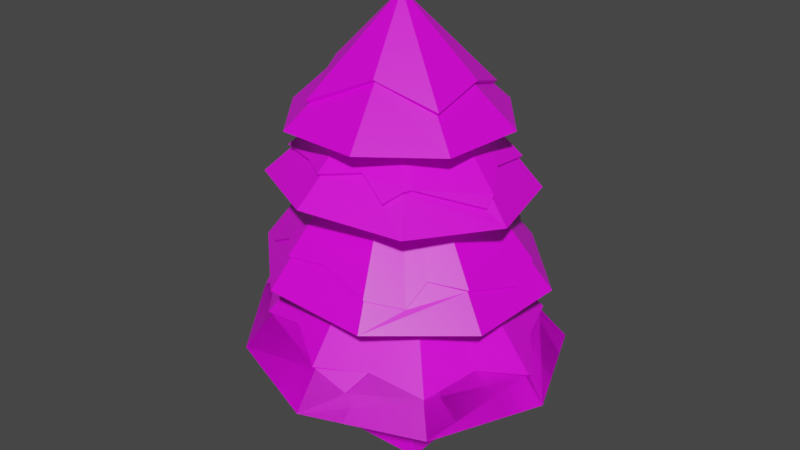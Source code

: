 # Source: tree_pine_snow_covered_4.blend  (saved by Blender 2.83.20; exported with 4.5.12 LTS)
import bpy
from mathutils import Matrix  # noqa: F401  (used for matrix-valued properties, if any)

bpy.ops.wm.read_factory_settings(use_empty=True)
scene = bpy.context.scene
scene.name = 'Scene'

# ---- collections
col_collection = bpy.data.collections.new('Collection'); scene.collection.children.link(col_collection)

# ---- images (referenced by path relative to the original .blend; pixels are not part of the script)
import os
ASSET_DIR = os.environ.get("B2B_ASSET_DIR", "")  # directory of the original .blend (textures are referenced by path, not embedded)
HERE = os.path.dirname(os.path.abspath(__file__))  # packed textures are extracted next to this script under _unpacked/

def load_image(name, relpath, width, height, colorspace="sRGB"):
    """Load a texture the original file referenced (path relative to the .blend, or extracted next to this script)."""
    p = next((c for c in (os.path.join(HERE, relpath), os.path.join(ASSET_DIR, relpath)) if relpath and os.path.exists(c)), "")
    if p:
        img = bpy.data.images.load(p, check_existing=True)
        img.name = name
    else:  # same state as the original file: an image datablock whose file is absent (Cycles renders it pink)
        img = bpy.data.images.new(name, width, height)
        img.source = "FILE"
        img.filepath = "//" + (relpath or name)
    img.colorspace_settings.name = colorspace
    return img
img_palatte_png_001 = load_image('palatte.png.001', 'palatte.png', 1024, 1024, 'sRGB')

# ---- materials (node trees are filled in below, after node groups)
mat_material = bpy.data.materials.new('Material')
mat_material.alpha_threshold = 0.0
mat_material.use_transparent_shadow = False
mat_material.line_color = (0.0, 0.0, 0.0, 1.0)

# ---- node groups
ng_auto_smooth = bpy.data.node_groups.new('Auto Smooth', 'GeometryNodeTree')
_s = ng_auto_smooth.interface.new_socket(name='Geometry', in_out='OUTPUT', socket_type='NodeSocketGeometry')
_s = ng_auto_smooth.interface.new_socket(name='Geometry', in_out='INPUT', socket_type='NodeSocketGeometry')
_s = ng_auto_smooth.interface.new_socket(name='Angle', in_out='INPUT', socket_type='NodeSocketFloat')
_s.subtype = 'ANGLE'
_s.min_value = 0.0
_s.max_value = 3.142
ng_auto_smooth.is_modifier = True
_N = ng_auto_smooth.nodes; _L = ng_auto_smooth.links
n0 = _N.new('NodeGroupOutput'); n0.name = 'Group Output'; n0.location = (480, -100)
n1 = _N.new('NodeGroupInput'); n1.name = 'Group Input'; n1.location = (-420, -300)
n2 = _N.new('NodeGroupInput'); n2.name = 'Group Input.001'; n2.location = (-60, -100)
n3 = _N.new('GeometryNodeSetShadeSmooth'); n3.name = 'Set Shade Smooth'; n3.location = (120, -100)
n3.domain = 'EDGE'
n4 = _N.new('GeometryNodeSetShadeSmooth'); n4.name = 'Set Shade Smooth.001'; n4.location = (300, -100)
n5 = _N.new('GeometryNodeInputMeshEdgeAngle'); n5.name = 'Edge Angle'; n5.location = (-420, -220)
n6 = _N.new('GeometryNodeInputEdgeSmooth'); n6.name = 'Is Edge Smooth'; n6.location = (-60, -160)
n7 = _N.new('GeometryNodeInputShadeSmooth'); n7.name = 'Is Face Smooth'; n7.location = (-240, -340)
n8 = _N.new('FunctionNodeBooleanMath'); n8.name = 'Boolean Math'; n8.location = (-60, -220)
n9 = _N.new('FunctionNodeCompare'); n9.name = 'Compare'; n9.location = (-240, -180)
n9.operation = 'LESS_EQUAL'
_L.new(n5.outputs[0], n9.inputs[0])
_L.new(n4.outputs[0], n0.inputs[0])
_L.new(n1.outputs[1], n9.inputs[1])
_L.new(n9.outputs[0], n8.inputs[0])
_L.new(n7.outputs[0], n8.inputs[1])
_L.new(n2.outputs[0], n3.inputs[0])
_L.new(n6.outputs[0], n3.inputs[1])
_L.new(n3.outputs[0], n4.inputs[0])
_L.new(n8.outputs[0], n3.inputs[2])
n0.is_active_output = True

# ---- material node trees
mat_material.use_nodes = True; mat_material.node_tree.nodes.clear()
_N = mat_material.node_tree.nodes; _L = mat_material.node_tree.links
n0 = _N.new('ShaderNodeOutputMaterial'); n0.name = 'Material Output'; n0.location = (300, 300)
n1 = _N.new('ShaderNodeBsdfPrincipled'); n1.name = 'Principled BSDF'; n1.location = (10, 300)
n1.distribution = 'GGX'
n1.subsurface_method = 'BURLEY'
n1.inputs[2].default_value = 0.4
n1.inputs[3].default_value = 1.45
n1.inputs[27].default_value = (0.0, 0.0, 0.0, 1.0)
n1.inputs[28].default_value = 1.0
n2 = _N.new('ShaderNodeTexImage'); n2.name = 'Image Texture'; n2.location = (-359, 129)
n2.image = img_palatte_png_001
_L.new(n1.outputs[0], n0.inputs[0])
_L.new(n2.outputs[0], n1.inputs[0])
n0.is_active_output = True

# ---- world
world_world = bpy.data.worlds.new('World'); scene.world = world_world
world_world.use_nodes = True; world_world.node_tree.nodes.clear()
_N = world_world.node_tree.nodes; _L = world_world.node_tree.links
n0 = _N.new('ShaderNodeOutputWorld'); n0.name = 'World Output'; n0.location = (300, 300)
n1 = _N.new('ShaderNodeBackground'); n1.name = 'Background'; n1.location = (10, 300)
n1.inputs[0].default_value = (0.05088, 0.05088, 0.05088, 1.0)
_L.new(n1.outputs[0], n0.inputs[0])
n0.is_active_output = True
world_world.color = (0.05088, 0.05088, 0.05088)
world_world.use_sun_shadow = False
world_world.sun_shadow_jitter_overblur = 0.0

# ---- meshes
me_cube = bpy.data.meshes.new('Cube')
me_cube.from_pydata([(0.3307, 0.3637, 1.422), (0.5637, 0.5637, -0.5637), (0.3303, -0.3385, 1.427), (0.5637, -0.5637, -0.5637), (-0.3734, 0.3619, 1.474), (-0.5637, 0.5637, -0.5637), (-0.374, -0.3404, 1.473), (-0.5637, -0.5637, -0.5637), (-0.1499, 0.0877, 3.962), (-1.712, 1.659, 0.9962), (-0.0001421, 2.382, 0.9879), (-2.732, -0.3257, 1.063), (1.684, 1.684, 0.9305), (-1.712, -1.709, 0.9965), (2.382, 0.0001934, 0.9031), (-0.000439, -2.382, 0.9888), (1.684, -1.684, 0.9385), (1.684, -1.684, 0.9385), (-0.000439, -2.382, 0.9888), (2.382, 0.0001934, 0.9031), (-1.712, -1.709, 0.9965), (1.684, 1.684, 0.9305), (-2.732, -0.3257, 1.063), (-0.0001421, 2.382, 0.9879), (-1.712, 1.659, 0.9962), (-0.1499, 0.0877, 3.962), (-0.7845, 1.978, 2.334), (-2.003, 0.814, 2.338), (-2.142, -0.7351, 2.371), (-0.8909, -1.906, 2.36), (0.7314, -1.942, 2.312), (1.896, -0.8293, 2.241), (1.934, 0.7799, 2.22), (0.8237, 1.943, 2.271), (0.1544, 1.926, 3.614), (-1.25, 1.551, 3.668), (-2.018, 0.2997, 3.684), (-1.753, -1.09, 3.637), (-0.3876, -1.827, 3.718), (1.056, -1.456, 3.602), (1.785, -0.2004, 3.527), (1.411, 1.201, 3.5), (1.158, 1.04, 3.96), (1.413, 0.4783, 4.564), (0.6316, 1.453, 4.565), (-0.6098, 1.588, 4.568), (-1.585, 0.8059, 4.571), (-1.792, -0.4293, 4.522), (-1.009, -1.404, 4.519), (0.302, -1.547, 4.569), (1.277, -0.7642, 4.552), (0.5011, 1.229, 4.803), (-1.075, -0.2154, 5.22), (-1.312, 0.6583, 4.86), (0.8958, -0.5521, 4.959), (0.8193, 0.3192, 5.128), (-0.8268, -1.083, 4.86), (-0.3943, 0.8077, 5.344), (0.07495, -0.8026, 5.282), (-1.442, -0.8421, 3.993), (1.122, 1.013, 3.916), (0.08112, 1.516, 4.07), (0.8028, -1.113, 4.047), (-1.761, 0.2838, 3.929), (1.487, -0.1414, 3.865), (-1.092, 1.354, 3.926), (-0.3412, -1.423, 4.073), (-1.385, 0.7172, 4.013), (0.1988, -1.171, 4.166), (0.6388, -1.303, 3.9), (1.222, 0.2734, 4.052), (-0.5335, 1.313, 4.113), (0.8478, -1.003, 4.056), (1.514, -0.304, 3.741), (0.4875, 1.262, 4.083), (0.3372, 1.428, 4.01), (-1.507, -0.1502, 4.07), (-0.7284, -1.167, 4.076), (1.528, -0.6638, 2.693), (0.6038, -1.67, 2.654), (-0.7912, -1.592, 2.778), (1.612, 0.6844, 2.614), (-0.7131, 1.735, 2.698), (-1.689, -0.5281, 3.03), (-1.735, 0.7104, 2.769), (0.6958, 1.726, 2.592), (1.723, 0.1672, 2.461), (1.033, -1.343, 2.536), (1.094, -0.9651, 2.809), (-0.1589, -1.537, 2.842), (1.103, 1.142, 2.696), (0.08396, 1.639, 2.774), (-1.156, 1.161, 2.885), (-1.636, 0.1741, 2.995), (-1.777, -0.1784, 2.843), (-1.593, -1.085, 2.545), (-1.067, -1.286, 2.841), (0.71, 1.758, 2.619), (-0.2441, 0.1351, 5.02), (1.56, -0.6746, 2.722), (0.6178, -1.701, 2.683), (-0.8048, -1.625, 2.806), (1.645, 0.6946, 2.641), (-0.7257, 1.769, 2.724), (-1.721, -0.5419, 3.056), (-1.767, 0.7278, 2.793), (1.758, 0.1666, 2.488), (1.057, -1.368, 2.563), (1.118, -0.9903, 2.836), (-0.1605, -1.572, 2.87), (1.129, 1.167, 2.721), (0.08416, 1.676, 2.799), (-1.183, 1.189, 2.907), (-1.673, 0.1779, 3.018), (-1.814, -0.1747, 2.867), (-1.618, -1.112, 2.57), (-1.092, -1.313, 2.867), (0.9348, -0.5708, 5.005), (-0.1855, 0.05028, 6.273), (0.5258, 1.265, 4.848), (-1.117, -0.2276, 5.266), (-1.351, 0.6776, 4.905), (0.8608, 0.3319, 5.174), (-0.8487, -1.121, 4.906), (-0.4061, 0.8498, 5.39), (0.08616, -0.8443, 5.329), (-0.1574, 0.1876, 5.603), (-1.477, -0.8678, 4.036), (0.09052, 1.561, 4.111), (0.8243, -1.15, 4.093), (-1.804, 0.292, 3.971), (1.529, -0.1538, 3.91), (-1.122, 1.39, 3.967), (-0.3489, -1.465, 4.117), (-1.425, 0.742, 4.053), (0.2097, -1.213, 4.209), (0.6497, -1.346, 3.946), (1.266, 0.286, 4.094), (-0.5449, 1.36, 4.151), (0.8868, -1.025, 4.099), (1.553, -0.3251, 3.784), (0.5111, 1.303, 4.122), (0.3608, 1.468, 4.049), (-1.551, -0.1603, 4.111), (-0.7515, -1.205, 4.118), (-1.451, 1.397, 1.518), (-0.02436, 2.011, 1.471), (-1.443, -1.4, 1.535), (1.422, -1.431, 1.335), (-2.515, -0.2909, 1.32), (-0.0258, -1.963, 1.493), (-1.451, 1.397, 1.518), (2.07, 0.01096, 1.241), (-0.0258, -1.963, 1.493), (-0.02436, 2.011, 1.471), (1.366, 1.407, 1.415), (1.366, 1.407, 1.415), (-1.443, -1.4, 1.535), (1.422, -1.431, 1.335), (2.07, 0.01096, 1.241), (-2.515, -0.2909, 1.32), (-0.6184, 1.612, 1.691), (2.074, 0.1092, 1.19), (1.64, 0.6695, 1.426), (-2.497, -0.451, 1.207), (-1.962, -0.7796, 1.5), (0.4851, -1.91, 1.282), (0.6456, -1.613, 1.526), (0.4851, -1.91, 1.282), (0.6456, -1.613, 1.526), (-2.497, -0.451, 1.207), (-1.962, -0.7796, 1.5), (0.4526, 1.714, 1.557), (-0.6184, 1.612, 1.691), (0.4526, 1.714, 1.557), (-1.526, 0.8888, 1.776), (1.626, -0.6204, 1.461), (-0.6688, -1.551, 1.714), (-0.6688, -1.551, 1.714), (1.626, -0.6204, 1.461), (2.074, 0.1092, 1.19), (1.64, 0.6695, 1.426), (-1.526, 0.8888, 1.776), (-0.02327, 2.062, 1.508), (-0.1817, 0.1023, 4.009), (-1.484, 1.437, 1.554), (-0.1071, 0.0701, 4.001), (-0.006418, -2.009, 1.53), (-0.04447, -2.01, 1.531), (1.385, 1.455, 1.45), (1.413, 1.427, 1.45), (-1.474, -1.439, 1.573), (1.457, -1.466, 1.372), (2.119, 0.01774, 1.278), (-2.56, -0.3076, 1.361), (0.5045, -1.956, 1.319), (0.665, -1.66, 1.562), (-2.537, -0.4822, 1.245), (-2.002, -0.8108, 1.537), (-0.6389, 1.661, 1.727), (0.4724, 1.762, 1.593), (-0.6875, -1.599, 1.752), (1.672, -0.6397, 1.495), (2.121, 0.1287, 1.225), (1.687, 0.689, 1.46), (-1.572, 0.9136, 1.812)], [], [(0, 4, 6, 2), (3, 2, 6, 7), (7, 6, 4, 5), (5, 1, 3, 7), (1, 0, 2, 3), (5, 4, 0, 1), (31, 78, 88, 87, 79, 30), (9, 151, 161, 146, 23), (10, 154, 174, 155, 12), (32, 81, 86, 78, 31), (11, 149, 175, 151, 9), (12, 155, 163, 162, 152, 14), (29, 80, 96, 95, 83, 28), (13, 147, 165, 164, 149, 11), (14, 152, 176, 148, 16), (28, 83, 94, 93, 84, 27), (15, 150, 177, 147, 13), (16, 148, 167, 166, 153, 18), (27, 84, 92, 82, 26), (17, 158, 169, 168, 150, 15), (18, 153, 178, 157, 20), (26, 82, 91, 85, 33), (19, 159, 179, 158, 17), (20, 157, 171, 170, 160, 22), (21, 156, 181, 180, 159, 19), (23, 146, 172, 156, 21), (22, 160, 182, 145, 24), (30, 79, 89, 80, 29), (23, 21, 19, 17, 15, 13, 11, 9), (24, 145, 173, 154, 10), (10, 12, 14, 16, 18, 20, 22, 24), (33, 85, 90, 81, 32), (33, 32, 31, 30, 29, 28, 27, 26), (39, 62, 69, 68, 66, 38), (40, 64, 73, 72, 62, 39), (37, 59, 76, 63, 36), (36, 63, 67, 65, 35), (35, 65, 71, 61, 34), (34, 61, 75, 74, 60, 41), (38, 66, 77, 59, 37), (41, 60, 70, 64, 40), (41, 40, 39, 38, 37, 36, 35, 34), (48, 56, 52, 47), (49, 58, 56, 48), (46, 53, 57, 45), (45, 57, 51, 44), (44, 51, 55, 43), (43, 55, 54, 50), (47, 52, 53, 46), (50, 54, 58, 49), (50, 49, 48, 47, 46, 45, 44, 43), (51, 57, 124, 119), (58, 54, 117, 125), (56, 58, 125, 123), (57, 53, 121, 124), (53, 52, 120, 121), (52, 56, 123, 120), (55, 51, 119, 122), (54, 55, 122, 117), (71, 65, 132, 138), (63, 76, 143, 130), (65, 67, 134, 132), (61, 71, 138, 128), (75, 61, 128, 142), (70, 60, 42, 137), (74, 75, 142, 141), (64, 70, 137, 131), (99, 106, 102, 98), (95, 96, 116, 115), (79, 87, 107, 100), (85, 91, 111, 97), (83, 95, 115, 104), (86, 81, 102, 106), (90, 85, 97, 110), (94, 83, 104, 114), (78, 86, 106, 99), (100, 107, 108, 99, 98), (101, 109, 100, 98), (102, 110, 97, 98), (97, 111, 103, 98), (103, 112, 105, 98), (105, 113, 114, 104, 98), (104, 115, 116, 101, 98), (91, 82, 103, 111), (87, 88, 108, 107), (96, 80, 101, 116), (82, 92, 112, 103), (88, 78, 99, 108), (92, 84, 105, 112), (80, 89, 109, 101), (84, 93, 113, 105), (89, 79, 100, 109), (93, 94, 114, 113), (81, 90, 110, 102), (121, 120, 118), (119, 124, 118), (120, 123, 118), (125, 117, 118), (122, 119, 118), (123, 125, 118), (117, 122, 118), (124, 121, 118), (132, 134, 130, 126), (133, 135, 136, 129, 126), (131, 137, 42, 126), (128, 138, 132, 126), (129, 139, 140, 131, 126), (42, 141, 142, 128, 126), (130, 143, 127, 126), (127, 144, 133, 126), (67, 63, 130, 134), (76, 59, 127, 143), (62, 72, 139, 129), (66, 68, 135, 133), (59, 77, 144, 127), (72, 73, 140, 139), (68, 69, 136, 135), (77, 66, 133, 144), (73, 64, 131, 140), (69, 62, 129, 136), (60, 74, 141, 42), (146, 161, 151, 8), (152, 162, 163, 155, 25), (149, 164, 165, 147, 8), (153, 166, 167, 148, 25), (168, 169, 196, 195), (180, 181, 204, 203), (156, 172, 146, 8), (154, 173, 199, 183), (151, 175, 149, 8), (148, 176, 152, 25), (147, 177, 150, 8), (150, 168, 195, 187), (159, 180, 203, 193), (156, 8, 186, 190), (179, 159, 193, 202), (194, 197, 198, 191, 184), (183, 199, 185, 184), (191, 201, 188, 184), (192, 202, 193, 186), (193, 203, 204, 190, 186), (185, 205, 194, 184), (173, 145, 185, 199), (181, 156, 190, 204), (169, 158, 192, 196), (155, 174, 200, 189), (145, 182, 205, 185), (160, 170, 197, 194), (157, 178, 201, 191), (153, 25, 184, 188), (174, 154, 183, 200), (182, 160, 194, 205), (170, 171, 198, 197), (178, 153, 188, 201), (171, 157, 191, 198), (158, 179, 202, 192), (156, 190, 189, 155, 21), (189, 200, 183, 184, 186, 190), (187, 195, 196, 192, 186, 184, 188)])
_uv = me_cube.uv_layers.new(name='UVMap')
_uv.uv.foreach_set('vector', [0.7461, 0.4262, 0.7461, 0.4262, 0.7461, 0.4262, 0.7461, 0.4262, 0.7461, 0.4262, 0.7461, 0.4262, 0.7461, 0.4262, 0.7461, 0.4262, 0.7461, 0.4262, 0.7461, 0.4262, 0.7461, 0.4262, 0.7461, 0.4262, 0.7461, 0.4262, 0.7461, 0.4262, 0.7461, 0.4262, 0.7461, 0.4262, 0.7461, 0.4262, 0.7461, 0.4262, 0.7461, 0.4262, 0.7461, 0.4262, 0.7461, 0.4262, 0.7461, 0.4262, 0.7461, 0.4262, 0.7461, 0.4262, 0.8347, 0.2106, 0.8347, 0.2106, 0.8347, 0.2106, 0.8347, 0.2106, 0.8347, 0.2106, 0.8347, 0.2106, 0.8051, 0.1811, 0.8051, 0.1811, 0.8051, 0.1811, 0.8051, 0.1811, 0.8051, 0.1811, 0.25, 0.49, 0.25, 0.4512, 0.2987, 0.4209, 0.3902, 0.3902, 0.4197, 0.4197, 0.8347, 0.2106, 0.8347, 0.2106, 0.8347, 0.2106, 0.8347, 0.2106, 0.8347, 0.2106, 0.8051, 0.1811, 0.8051, 0.1811, 0.8051, 0.1811, 0.8051, 0.1811, 0.8051, 0.1811, 0.4197, 0.4197, 0.3902, 0.3902, 0.4181, 0.3158, 0.4606, 0.2601, 0.4605, 0.25, 0.49, 0.25, 0.8347, 0.2106, 0.8347, 0.2106, 0.8347, 0.2106, 0.8347, 0.2106, 0.8347, 0.2106, 0.8347, 0.2106, 0.8051, 0.1811, 0.8051, 0.1811, 0.8051, 0.1811, 0.8051, 0.1811, 0.8051, 0.1811, 0.8051, 0.1811, 0.49, 0.25, 0.4605, 0.25, 0.4168, 0.1858, 0.3955, 0.1045, 0.4197, 0.08029, 0.8347, 0.2106, 0.8347, 0.2106, 0.8347, 0.2106, 0.8347, 0.2106, 0.8347, 0.2106, 0.8347, 0.2106, 0.8051, 0.1811, 0.8051, 0.1811, 0.8051, 0.1811, 0.8051, 0.1811, 0.8051, 0.1811, 0.4197, 0.08029, 0.3955, 0.1045, 0.3181, 0.08566, 0.3005, 0.0566, 0.25, 0.05072, 0.25, 0.01, 0.8347, 0.2106, 0.8347, 0.2106, 0.8347, 0.2106, 0.8347, 0.2106, 0.8347, 0.2106, 0.851, 0.1836, 0.851, 0.1836, 0.851, 0.1836, 0.851, 0.1836, 0.851, 0.1836, 0.851, 0.1836, 0.851, 0.1836, 0.851, 0.1836, 0.851, 0.1836, 0.851, 0.1836, 0.851, 0.1836, 0.8347, 0.2106, 0.8347, 0.2106, 0.8347, 0.2106, 0.8347, 0.2106, 0.8347, 0.2106, 0.851, 0.1836, 0.851, 0.1836, 0.851, 0.1836, 0.851, 0.1836, 0.851, 0.1836, 0.851, 0.1836, 0.851, 0.1836, 0.851, 0.1836, 0.851, 0.1836, 0.851, 0.1836, 0.851, 0.1836, 0.851, 0.1836, 0.851, 0.1836, 0.851, 0.1836, 0.851, 0.1836, 0.851, 0.1836, 0.851, 0.1836, 0.851, 0.1836, 0.851, 0.1836, 0.851, 0.1836, 0.851, 0.1836, 0.851, 0.1836, 0.851, 0.1836, 0.851, 0.1836, 0.851, 0.1836, 0.851, 0.1836, 0.851, 0.1836, 0.8347, 0.2106, 0.8347, 0.2106, 0.8347, 0.2106, 0.8347, 0.2106, 0.8347, 0.2106, 0.8051, 0.1811, 0.8051, 0.1811, 0.8051, 0.1811, 0.8051, 0.1811, 0.8051, 0.1811, 0.8051, 0.1811, 0.8051, 0.1811, 0.8051, 0.1811, 0.851, 0.1836, 0.851, 0.1836, 0.851, 0.1836, 0.851, 0.1836, 0.851, 0.1836, 0.7992, 0.1959, 0.7992, 0.1959, 0.7992, 0.1959, 0.7992, 0.1959, 0.7992, 0.1959, 0.7992, 0.1959, 0.7992, 0.1959, 0.7992, 0.1959, 0.8347, 0.2106, 0.8347, 0.2106, 0.8347, 0.2106, 0.8347, 0.2106, 0.8347, 0.2106, 0.8347, 0.2106, 0.8347, 0.2106, 0.8347, 0.2106, 0.8347, 0.2106, 0.8347, 0.2106, 0.8347, 0.2106, 0.8347, 0.2106, 0.8347, 0.2106, 0.8347, 0.2106, 0.8347, 0.2106, 0.8347, 0.2106, 0.8347, 0.2106, 0.8347, 0.2106, 0.8347, 0.2106, 0.8347, 0.2106, 0.8347, 0.2106, 0.8347, 0.2106, 0.8347, 0.2106, 0.8347, 0.2106, 0.8347, 0.2106, 0.8347, 0.2106, 0.8347, 0.2106, 0.8347, 0.2106, 0.8347, 0.2106, 0.8347, 0.2106, 0.8347, 0.2106, 0.8347, 0.2106, 0.8347, 0.2106, 0.8347, 0.2106, 0.8347, 0.2106, 0.8347, 0.2106, 0.8347, 0.2106, 0.8347, 0.2106, 0.8347, 0.2106, 0.8347, 0.2106, 0.8347, 0.2106, 0.8347, 0.2106, 0.8347, 0.2106, 0.8347, 0.2106, 0.8347, 0.2106, 0.8347, 0.2106, 0.8347, 0.2106, 0.8347, 0.2106, 0.8347, 0.2106, 0.8347, 0.2106, 0.8347, 0.2106, 0.8347, 0.2106, 0.8347, 0.2106, 0.8347, 0.2106, 0.8347, 0.2106, 0.8347, 0.2106, 0.8347, 0.2106, 0.8347, 0.2106, 0.8347, 0.2106, 0.8347, 0.2106, 0.8347, 0.2106, 0.8347, 0.2106, 0.8347, 0.2106, 0.8347, 0.2106, 0.8347, 0.2106, 0.8347, 0.2106, 0.8347, 0.2106, 0.8347, 0.2106, 0.8347, 0.2106, 0.8347, 0.2106, 0.8347, 0.2106, 0.8347, 0.2106, 0.8347, 0.2106, 0.8347, 0.2106, 0.8347, 0.2106, 0.8347, 0.2106, 0.8347, 0.2106, 0.8347, 0.2106, 0.8347, 0.2106, 0.8347, 0.2106, 0.8347, 0.2106, 0.8347, 0.2106, 0.8347, 0.2106, 0.8347, 0.2106, 0.8347, 0.2106, 0.8347, 0.2106, 0.8347, 0.2106, 0.8347, 0.2106, 0.8347, 0.2106, 0.8347, 0.2106, 0.8347, 0.2106, 0.8347, 0.2106, 0.8347, 0.2106, 0.8347, 0.2106, 0.8347, 0.2106, 0.8347, 0.2106, 0.8347, 0.2106, 0.8347, 0.2106, 0.8347, 0.2106, 0.8347, 0.2106, 0.8347, 0.2106, 0.8347, 0.2106, 0.8347, 0.2106, 0.8347, 0.2106, 0.8347, 0.2106, 0.8347, 0.2106, 0.8347, 0.2106, 0.8347, 0.2106, 0.8347, 0.2106, 0.8347, 0.2106, 0.8347, 0.2106, 0.8347, 0.2106, 0.8347, 0.2106, 0.8347, 0.2106, 0.8347, 0.2106, 0.8347, 0.2106, 0.8347, 0.2106, 0.8347, 0.2106, 0.8347, 0.2106, 0.8347, 0.2106, 0.8347, 0.2106, 0.8347, 0.2106, 0.8347, 0.2106, 0.8347, 0.2106, 0.8347, 0.2106, 0.8347, 0.2106, 0.8347, 0.2106, 0.8347, 0.2106, 0.8347, 0.2106, 0.8347, 0.2106, 0.8347, 0.2106, 0.8347, 0.2106, 0.8347, 0.2106, 0.8347, 0.2106, 0.8347, 0.2106, 0.8347, 0.2106, 0.8347, 0.2106, 0.8347, 0.2106, 0.8347, 0.2106, 0.8347, 0.2106, 0.8347, 0.2106, 0.8347, 0.2106, 0.8347, 0.2106, 0.8347, 0.2106, 0.8347, 0.2106, 0.8347, 0.2106, 0.8347, 0.2106, 0.8347, 0.2106, 0.8347, 0.2106, 0.8347, 0.2106, 0.8347, 0.2106, 0.8347, 0.2106, 0.8347, 0.2106, 0.8347, 0.2106, 0.8347, 0.2106, 0.8347, 0.2106, 0.8347, 0.2106, 0.8347, 0.2106, 0.8347, 0.2106, 0.8347, 0.2106, 0.8347, 0.2106, 0.8347, 0.2106, 0.8347, 0.2106, 0.8347, 0.2106, 0.8347, 0.2106, 0.8347, 0.2106, 0.8347, 0.2106, 0.8347, 0.2106, 0.07675, 0.9144, 0.07675, 0.9144, 0.07675, 0.9144, 0.07675, 0.9144, 0.8347, 0.2106, 0.8347, 0.2106, 0.8347, 0.2106, 0.8347, 0.2106, 0.8347, 0.2106, 0.8347, 0.2106, 0.8347, 0.2106, 0.8347, 0.2106, 0.8347, 0.2106, 0.8347, 0.2106, 0.8347, 0.2106, 0.8347, 0.2106, 0.8347, 0.2106, 0.8347, 0.2106, 0.8347, 0.2106, 0.8347, 0.2106, 0.8347, 0.2106, 0.8347, 0.2106, 0.8347, 0.2106, 0.8347, 0.2106, 0.8347, 0.2106, 0.8347, 0.2106, 0.8347, 0.2106, 0.8347, 0.2106, 0.8347, 0.2106, 0.8347, 0.2106, 0.8347, 0.2106, 0.8347, 0.2106, 0.8347, 0.2106, 0.8347, 0.2106, 0.8347, 0.2106, 0.8347, 0.2106, 0.07675, 0.9144, 0.07675, 0.9144, 0.07675, 0.9144, 0.07675, 0.9144, 0.07675, 0.9144, 0.07675, 0.9144, 0.07675, 0.9144, 0.07675, 0.9144, 0.07675, 0.9144, 0.07675, 0.9144, 0.07675, 0.9144, 0.07675, 0.9144, 0.07675, 0.9144, 0.07675, 0.9144, 0.07675, 0.9144, 0.07675, 0.9144, 0.07675, 0.9144, 0.07675, 0.9144, 0.07675, 0.9144, 0.07675, 0.9144, 0.07675, 0.9144, 0.07675, 0.9144, 0.07675, 0.9144, 0.07675, 0.9144, 0.07675, 0.9144, 0.07675, 0.9144, 0.07675, 0.9144, 0.07675, 0.9144, 0.07675, 0.9144, 0.07675, 0.9144, 0.07675, 0.9144, 0.8347, 0.2106, 0.8347, 0.2106, 0.8347, 0.2106, 0.8347, 0.2106, 0.8347, 0.2106, 0.8347, 0.2106, 0.8347, 0.2106, 0.8347, 0.2106, 0.8347, 0.2106, 0.8347, 0.2106, 0.8347, 0.2106, 0.8347, 0.2106, 0.8347, 0.2106, 0.8347, 0.2106, 0.8347, 0.2106, 0.8347, 0.2106, 0.8347, 0.2106, 0.8347, 0.2106, 0.8347, 0.2106, 0.8347, 0.2106, 0.8347, 0.2106, 0.8347, 0.2106, 0.8347, 0.2106, 0.8347, 0.2106, 0.8347, 0.2106, 0.8347, 0.2106, 0.8347, 0.2106, 0.8347, 0.2106, 0.8347, 0.2106, 0.8347, 0.2106, 0.8347, 0.2106, 0.8347, 0.2106, 0.8347, 0.2106, 0.8347, 0.2106, 0.8347, 0.2106, 0.8347, 0.2106, 0.8347, 0.2106, 0.8347, 0.2106, 0.8347, 0.2106, 0.8347, 0.2106, 0.8347, 0.2106, 0.8347, 0.2106, 0.8347, 0.2106, 0.8347, 0.2106, 0.06198, 0.9243, 0.06198, 0.9243, 0.06198, 0.9243, 0.06198, 0.9243, 0.06198, 0.9243, 0.06198, 0.9243, 0.06198, 0.9243, 0.06198, 0.9243, 0.06198, 0.9243, 0.06198, 0.9243, 0.06198, 0.9243, 0.06198, 0.9243, 0.06198, 0.9243, 0.06198, 0.9243, 0.06198, 0.9243, 0.06198, 0.9243, 0.06198, 0.9243, 0.06198, 0.9243, 0.06198, 0.9243, 0.06198, 0.9243, 0.06198, 0.9243, 0.06198, 0.9243, 0.06198, 0.9243, 0.06198, 0.9243, 0.04229, 0.9439, 0.04229, 0.9439, 0.04229, 0.9439, 0.04229, 0.9439, 0.04229, 0.9439, 0.04229, 0.9439, 0.04229, 0.9439, 0.04229, 0.9439, 0.04229, 0.9439, 0.04229, 0.9439, 0.04229, 0.9439, 0.04229, 0.9439, 0.04229, 0.9439, 0.04229, 0.9439, 0.04229, 0.9439, 0.04229, 0.9439, 0.04229, 0.9439, 0.04229, 0.9439, 0.04229, 0.9439, 0.04229, 0.9439, 0.04229, 0.9439, 0.04229, 0.9439, 0.04229, 0.9439, 0.04229, 0.9439, 0.04229, 0.9439, 0.04229, 0.9439, 0.04229, 0.9439, 0.04229, 0.9439, 0.04229, 0.9439, 0.04229, 0.9439, 0.04229, 0.9439, 0.04229, 0.9439, 0.04229, 0.9439, 0.04229, 0.9439, 0.04229, 0.9439, 0.8347, 0.2106, 0.8347, 0.2106, 0.8347, 0.2106, 0.8347, 0.2106, 0.8347, 0.2106, 0.8347, 0.2106, 0.8347, 0.2106, 0.8347, 0.2106, 0.8347, 0.2106, 0.8347, 0.2106, 0.8347, 0.2106, 0.8347, 0.2106, 0.8347, 0.2106, 0.8347, 0.2106, 0.8347, 0.2106, 0.8347, 0.2106, 0.8347, 0.2106, 0.8347, 0.2106, 0.8347, 0.2106, 0.8347, 0.2106, 0.8347, 0.2106, 0.8347, 0.2106, 0.8347, 0.2106, 0.8347, 0.2106, 0.8347, 0.2106, 0.8347, 0.2106, 0.8347, 0.2106, 0.8347, 0.2106, 0.8347, 0.2106, 0.8347, 0.2106, 0.8347, 0.2106, 0.8347, 0.2106, 0.8347, 0.2106, 0.8347, 0.2106, 0.8347, 0.2106, 0.8347, 0.2106, 0.8347, 0.2106, 0.8347, 0.2106, 0.8347, 0.2106, 0.8347, 0.2106, 0.8347, 0.2106, 0.8347, 0.2106, 0.8347, 0.2106, 0.8347, 0.2106, 0.8051, 0.1811, 0.8051, 0.1811, 0.8051, 0.1811, 0.8051, 0.1811, 0.4605, 0.25, 0.4606, 0.2601, 0.4181, 0.3158, 0.3902, 0.3902, 0.25, 0.25, 0.8051, 0.1811, 0.8051, 0.1811, 0.8051, 0.1811, 0.8051, 0.1811, 0.8051, 0.1811, 0.25, 0.05072, 0.3005, 0.0566, 0.3181, 0.08566, 0.3955, 0.1045, 0.25, 0.25, 0.02557, 0.919, 0.02557, 0.919, 0.02557, 0.919, 0.02557, 0.919, 0.02557, 0.919, 0.02557, 0.919, 0.02557, 0.919, 0.02557, 0.919, 0.8051, 0.1811, 0.8051, 0.1811, 0.8051, 0.1811, 0.8051, 0.1811, 0.02557, 0.919, 0.02557, 0.919, 0.02557, 0.919, 0.02557, 0.919, 0.8051, 0.1811, 0.8051, 0.1811, 0.8051, 0.1811, 0.8051, 0.1811, 0.3955, 0.1045, 0.4168, 0.1858, 0.4605, 0.25, 0.25, 0.25, 0.8051, 0.1811, 0.8051, 0.1811, 0.8051, 0.1811, 0.8051, 0.1811, 0.02557, 0.919, 0.02557, 0.919, 0.02557, 0.919, 0.02557, 0.919, 0.02557, 0.919, 0.02557, 0.919, 0.02557, 0.919, 0.02557, 0.919, 0.02557, 0.919, 0.02557, 0.919, 0.02557, 0.919, 0.02557, 0.919, 0.02557, 0.919, 0.02557, 0.919, 0.02557, 0.919, 0.02557, 0.919, 0.04033, 0.9141, 0.04033, 0.9141, 0.04033, 0.9141, 0.04033, 0.9141, 0.04033, 0.9141, 0.04033, 0.9141, 0.04033, 0.9141, 0.04033, 0.9141, 0.04033, 0.9141, 0.04033, 0.9141, 0.04033, 0.9141, 0.04033, 0.9141, 0.04033, 0.9141, 0.04033, 0.9141, 0.04033, 0.9141, 0.04033, 0.9141, 0.04033, 0.9141, 0.04033, 0.9141, 0.04033, 0.9141, 0.04033, 0.9141, 0.04033, 0.9141, 0.04033, 0.9141, 0.04033, 0.9141, 0.04033, 0.9141, 0.04033, 0.9141, 0.04033, 0.9141, 0.02557, 0.919, 0.02557, 0.919, 0.02557, 0.919, 0.02557, 0.919, 0.02557, 0.919, 0.02557, 0.919, 0.02557, 0.919, 0.02557, 0.919, 0.02557, 0.919, 0.02557, 0.919, 0.02557, 0.919, 0.02557, 0.919, 0.02557, 0.919, 0.02557, 0.919, 0.02557, 0.919, 0.02557, 0.919, 0.02557, 0.919, 0.02557, 0.919, 0.02557, 0.919, 0.02557, 0.919, 0.02557, 0.919, 0.02557, 0.919, 0.02557, 0.919, 0.02557, 0.919, 0.02557, 0.919, 0.02557, 0.919, 0.02557, 0.919, 0.02557, 0.919, 0.25, 0.05072, 0.25, 0.25, 0.25, 0.25, 0.25, 0.05072, 0.02557, 0.919, 0.02557, 0.919, 0.02557, 0.919, 0.02557, 0.919, 0.02557, 0.919, 0.02557, 0.919, 0.02557, 0.919, 0.02557, 0.919, 0.02557, 0.919, 0.02557, 0.919, 0.02557, 0.919, 0.02557, 0.919, 0.02557, 0.919, 0.02557, 0.919, 0.02557, 0.919, 0.02557, 0.919, 0.02557, 0.919, 0.02557, 0.919, 0.02557, 0.919, 0.02557, 0.919, 0.02557, 0.919, 0.02557, 0.919, 0.02557, 0.919, 0.02557, 0.919, 0.0, 0.0, 0.0, 0.0, 0.0, 0.0, 0.0, 0.0, 0.0, 0.0, 0.04033, 0.9141, 0.04033, 0.9141, 0.04033, 0.9141, 0.04033, 0.9141, 0.02557, 0.919, 0.02557, 0.919, 0.04033, 0.9141, 0.04033, 0.9141, 0.04033, 0.9141, 0.04033, 0.9141, 0.02557, 0.919, 0.04033, 0.9141, 0.04033, 0.9141])
me_cube.materials.append(mat_material)
me_cube.use_remesh_preserve_volume = False
me_cube.use_remesh_preserve_attributes = False
me_cube.use_mirror_vertex_groups = False
me_cube.update()

# ---- objects
ob_cube = bpy.data.objects.new('Cube', me_cube)

# ---- transforms, parenting, visibility, modifiers, constraints
ob_cube.location = (0.0, 0.0, 0.0)
ob_cube.scale = (0.4134, 0.4134, 0.4134)
ob_cube.lock_rotations_4d = False
ob_cube.empty_display_type = 'ARROWS'
ob_cube.lineart.crease_threshold = 0.0
_m = ob_cube.modifiers.new('Auto Smooth', 'NODES')
_m.node_group = ng_auto_smooth
_gi = [s.identifier for s in ng_auto_smooth.interface.items_tree if s.item_type == 'SOCKET' and s.in_out == 'INPUT']
_m[_gi[1]] = 0.5236  # Angle

# ---- collection membership
col_collection.objects.link(ob_cube)

# ---- scene / render settings (as saved in the file)
scene.frame_start = 1; scene.frame_end = 250; scene.frame_set(1)
scene.render.engine = 'BLENDER_EEVEE_NEXT'
scene.cycles.use_denoising = False
scene.cycles.samples = 128
scene.cycles.sampling_pattern = 'TABULATED_SOBOL'
scene.cycles.use_adaptive_sampling = False
scene.cycles.use_light_tree = False
scene.view_settings.view_transform = 'Filmic'
bpy.context.view_layer.update()

# ---- added for rendering (the .blend has no active camera and no usable light): camera, sun
cam_auto = bpy.data.cameras.new('AutoCamera')
cam_auto.lens = 50.0
cam_auto.sensor_width = 36.0
cam_auto.clip_end = 1000.0
ob_auto_camera = bpy.data.objects.new('AutoCamera', cam_auto)
scene.collection.objects.link(ob_auto_camera)
ob_auto_camera.location = (3.66694, -4.48723, 4.17169)
ob_auto_camera.rotation_euler = (1.09748, -7.21219e-08, 0.694738)
scene.camera = ob_auto_camera
light_auto_sun = bpy.data.lights.new('AutoSun', 'SUN')
light_auto_sun.energy = 3.0
light_auto_sun.angle = 0.0523599
ob_auto_sun = bpy.data.objects.new('AutoSun', light_auto_sun)
scene.collection.objects.link(ob_auto_sun)
ob_auto_sun.rotation_euler = (0.872665, 0.174533, 0.523599)
bpy.context.view_layer.update()
